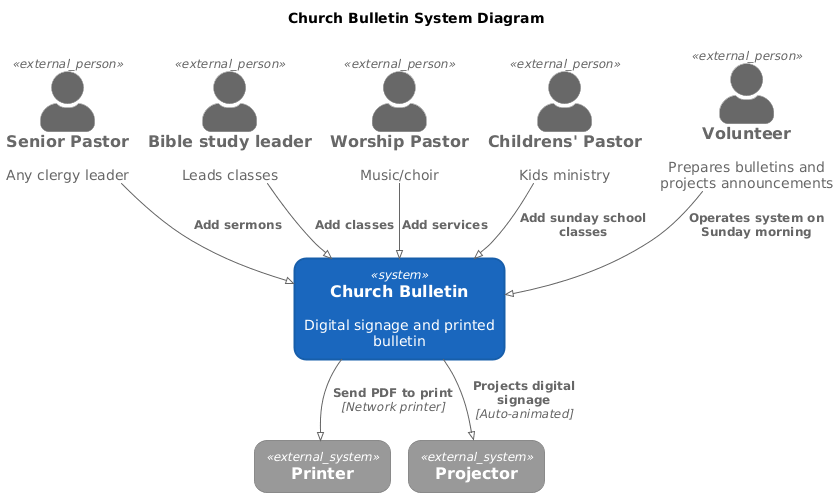

The diagram above was rendered by PlantUML. Its source (embedded in the PNG):
@startuml church-bulletin-system-diagram-c4context
!pragma layout smetana
!include <C4/C4_Context>

UpdateElementStyle("system", $bgColor=#1a67be,$fontColor=#FFFFFF,$borderColor=#175eaa,$shadowing="false",$shape=RoundedBoxShape(),$borderStyle=SolidLine(),$borderThickness="2")
UpdateElementStyle("external_system", $bgColor=#999999,$fontColor=#FFFFFF,$borderColor=#8a8a8a,$shadowing="false",$shape=RoundedBoxShape(),$borderStyle=SolidLine(),$borderThickness="1")
UpdateElementStyle("person", $bgColor=#0d437b,$fontColor=#FFFFFF,$borderColor=#0d437b,$shadowing="false",$shape=RoundedBoxShape(),$borderStyle=SolidLine(),$borderThickness="2")
UpdateElementStyle("component", $bgColor=#85bbf0,$fontColor=#000000,$borderColor=#78a8d9,$shadowing="false",$shape=RoundedBoxShape(),$borderStyle=SolidLine(),$borderThickness="2")
UpdateElementStyle("external_component", $bgColor=#999999,$fontColor=#FFFFFF,$borderColor=#8a8a8a,$shadowing="false",$shape=RoundedBoxShape(),$borderStyle=SolidLine(),$borderThickness="1")
UpdateElementStyle("container", $bgColor=#438dd4,$fontColor=#FFFFFF,$borderColor=#3e82c5,$shadowing="false",$shape=RoundedBoxShape(),$borderStyle=SolidLine(),$borderThickness="2")
UpdateElementStyle("external_container", $bgColor=#999999,$fontColor=#FFFFFF,$borderColor=#8a8a8a,$shadowing="false",$shape=RoundedBoxShape(),$borderStyle=SolidLine(),$borderThickness="1")
UpdateBoundaryStyle($elementName=system,$fontColor=#000000,$bgColor=#FFFFFF,$borderColor=#000000,$shadowing="false",$shape=RoundedBoxShape())
UpdateBoundaryStyle($elementName=container,$fontColor=#000000,$bgColor=#FFFFFF,$borderColor=#000000,$shadowing="false",$shape=RoundedBoxShape())
UpdateBoundaryStyle($elementName=enterprise,$fontColor=#000000,$bgColor=#FFFFFF,$borderColor=#000000,$shadowing="false",$shape=RoundedBoxShape())
SHOW_PERSON_PORTRAIT()
LAYOUT_TOP_DOWN()

title Church Bulletin System Diagram

Person_Ext(pastor, "Senior Pastor", "Any clergy leader")
Person_Ext(biblestudyleader, "Bible study leader", "Leads classes")
Person_Ext(worshipleader, "Worship Pastor", "Music/choir")
Person_Ext(childrenspastor, "Childrens' Pastor", "Kids ministry")
Person_Ext(volunteer, "Volunteer", "Prepares bulletins and projects announcements")
System(churchbulletin, "Church Bulletin", "Digital signage and printed bulletin")
System_Ext(printer, "Printer", "")
System_Ext(projector, "Projector", "")

Rel(pastor, churchbulletin, "Add sermons")
Rel(biblestudyleader, churchbulletin, "Add classes")
Rel(worshipleader, churchbulletin, "Add services")
Rel(childrenspastor, churchbulletin, "Add sunday school classes")
Rel(volunteer, churchbulletin, "Operates system on Sunday morning")
Rel(churchbulletin, printer, "Send PDF to print", "Network printer")
Rel(churchbulletin, projector, "Projects digital signage", "Auto-animated")
@enduml